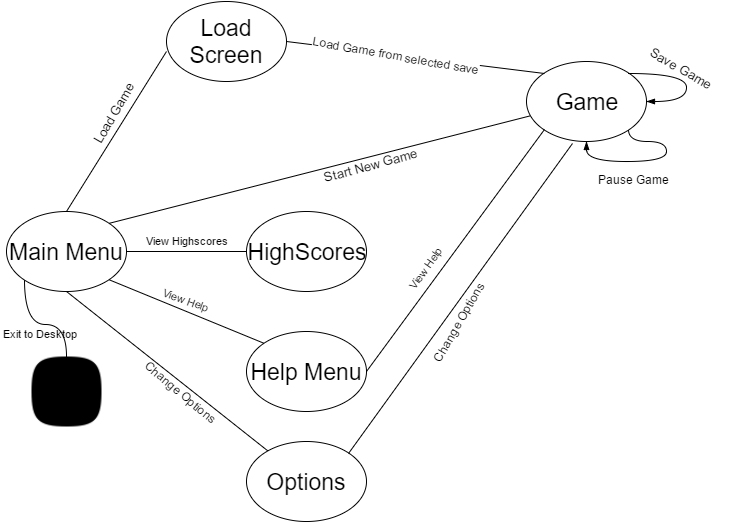

The diagram above was exported from draw.io. Its source (the exported page's mxGraphModel, read from the mxfile embedded in the PNG):
<mxGraphModel dx="1430" dy="726" grid="1" gridSize="10" guides="1" tooltips="1" connect="1" arrows="1" fold="1" page="1" pageScale="1" pageWidth="826" pageHeight="1169" background="#ffffff" math="0" shadow="0">
  <root>
    <mxCell id="0" />
    <mxCell id="1" parent="0" />
    <mxCell id="9" style="edgeStyle=none;rounded=0;html=1;exitX=1;exitY=0;endArrow=none;endFill=0;jettySize=auto;orthogonalLoop=1;fontSize=23;" edge="1" parent="1" source="2" target="3">
      <mxGeometry relative="1" as="geometry" />
    </mxCell>
    <mxCell id="10" style="edgeStyle=none;rounded=0;html=1;exitX=1;exitY=0.5;endArrow=none;endFill=0;jettySize=auto;orthogonalLoop=1;fontSize=23;" edge="1" parent="1" source="2" target="4">
      <mxGeometry relative="1" as="geometry" />
    </mxCell>
    <mxCell id="38" value="&lt;font style=&quot;font-size: 11px&quot;&gt;View Highscores&lt;/font&gt;" style="text;html=1;resizable=0;points=[];align=center;verticalAlign=middle;labelBackgroundColor=#ffffff;fontSize=23;" vertex="1" connectable="0" parent="10">
      <mxGeometry x="-0.35" y="3" relative="1" as="geometry">
        <mxPoint x="21" y="-12" as="offset" />
      </mxGeometry>
    </mxCell>
    <mxCell id="11" style="edgeStyle=none;rounded=0;html=1;exitX=1;exitY=1;entryX=0;entryY=0;endArrow=none;endFill=0;jettySize=auto;orthogonalLoop=1;fontSize=23;" edge="1" parent="1" source="2" target="6">
      <mxGeometry relative="1" as="geometry" />
    </mxCell>
    <mxCell id="14" style="edgeStyle=none;rounded=0;html=1;exitX=0.5;exitY=1;endArrow=none;endFill=0;jettySize=auto;orthogonalLoop=1;fontSize=23;" edge="1" parent="1" source="2" target="13">
      <mxGeometry relative="1" as="geometry" />
    </mxCell>
    <mxCell id="43" style="edgeStyle=orthogonalEdgeStyle;curved=1;rounded=0;html=1;exitX=0;exitY=1;endArrow=none;endFill=0;jettySize=auto;orthogonalLoop=1;fontSize=23;" edge="1" parent="1" source="2" target="12">
      <mxGeometry relative="1" as="geometry" />
    </mxCell>
    <mxCell id="2" value="Main Menu" style="ellipse;whiteSpace=wrap;html=1;strokeColor=#000000;gradientColor=none;fontSize=23;" vertex="1" parent="1">
      <mxGeometry x="100" y="280" width="120" height="80" as="geometry" />
    </mxCell>
    <mxCell id="3" value="&lt;div&gt;&lt;span&gt;Game&lt;/span&gt;&lt;br&gt;&lt;/div&gt;" style="ellipse;whiteSpace=wrap;html=1;strokeColor=#000000;gradientColor=none;fontSize=23;" vertex="1" parent="1">
      <mxGeometry x="620" y="130" width="120" height="80" as="geometry" />
    </mxCell>
    <mxCell id="4" value="HighScores" style="ellipse;whiteSpace=wrap;html=1;strokeColor=#000000;gradientColor=none;fontSize=23;direction=west;" vertex="1" parent="1">
      <mxGeometry x="340" y="280" width="120" height="80" as="geometry" />
    </mxCell>
    <mxCell id="6" value="Help Menu" style="ellipse;whiteSpace=wrap;html=1;strokeColor=#000000;gradientColor=none;fontSize=23;" vertex="1" parent="1">
      <mxGeometry x="340" y="400" width="120" height="80" as="geometry" />
    </mxCell>
    <mxCell id="7" value="" style="endArrow=none;html=1;fontSize=23;exitX=0.5;exitY=0;" edge="1" parent="1" source="2">
      <mxGeometry width="50" height="50" relative="1" as="geometry">
        <mxPoint x="26" y="129" as="sourcePoint" />
        <mxPoint x="260" y="120" as="targetPoint" />
      </mxGeometry>
    </mxCell>
    <mxCell id="12" value="" style="shape=image;html=1;verticalAlign=top;verticalLabelPosition=bottom;labelBackgroundColor=#ffffff;imageAspect=0;aspect=fixed;image=https://cdn0.iconfinder.com/data/icons/entypo/90/black27-128.png;strokeColor=#000000;gradientColor=none;fontSize=23;" vertex="1" parent="1">
      <mxGeometry x="125" y="425" width="70" height="70" as="geometry" />
    </mxCell>
    <mxCell id="13" value="Options" style="ellipse;whiteSpace=wrap;html=1;strokeColor=#000000;gradientColor=none;fontSize=23;" vertex="1" parent="1">
      <mxGeometry x="340" y="510" width="120" height="80" as="geometry" />
    </mxCell>
    <mxCell id="19" style="rounded=0;html=1;exitX=0;exitY=1;entryX=1;entryY=0.5;endArrow=none;endFill=0;jettySize=auto;orthogonalLoop=1;fontSize=23;" edge="1" parent="1" source="3" target="6">
      <mxGeometry relative="1" as="geometry">
        <mxPoint x="648" y="318" as="sourcePoint" />
      </mxGeometry>
    </mxCell>
    <mxCell id="20" style="edgeStyle=none;rounded=0;html=1;exitX=0.383;exitY=1.025;entryX=1;entryY=0;endArrow=none;endFill=0;jettySize=auto;orthogonalLoop=1;fontSize=23;exitPerimeter=0;" edge="1" parent="1" source="3" target="13">
      <mxGeometry relative="1" as="geometry">
        <mxPoint x="690" y="330" as="sourcePoint" />
      </mxGeometry>
    </mxCell>
    <mxCell id="22" value="&lt;font style=&quot;font-size: 13px&quot;&gt;Save Game&lt;/font&gt;" style="text;html=1;resizable=0;points=[];autosize=1;align=left;verticalAlign=top;spacingTop=-4;fontSize=23;rotation=30;" vertex="1" parent="1">
      <mxGeometry x="740" y="120" width="80" height="30" as="geometry" />
    </mxCell>
    <mxCell id="26" value="&lt;font style=&quot;font-size: 13px&quot;&gt;Start New Game&lt;/font&gt;" style="text;html=1;resizable=0;points=[];autosize=1;align=left;verticalAlign=top;spacingTop=-4;fontSize=23;rotation=-15;" vertex="1" parent="1">
      <mxGeometry x="413" y="214" width="110" height="30" as="geometry" />
    </mxCell>
    <mxCell id="33" style="edgeStyle=none;rounded=0;html=1;exitX=1;exitY=0.5;entryX=0;entryY=0;endArrow=none;endFill=0;jettySize=auto;orthogonalLoop=1;fontSize=23;" edge="1" parent="1" source="28" target="3">
      <mxGeometry relative="1" as="geometry" />
    </mxCell>
    <mxCell id="34" value="&lt;font style=&quot;font-size: 12px&quot;&gt;Load Game from se&lt;/font&gt;&lt;span style=&quot;font-size: 12px&quot;&gt;lected save&lt;/span&gt;" style="text;html=1;resizable=0;points=[];align=center;verticalAlign=middle;labelBackgroundColor=#ffffff;fontSize=23;rotation=10;" vertex="1" connectable="0" parent="33">
      <mxGeometry x="-0.4466" y="-3" relative="1" as="geometry">
        <mxPoint x="39" y="-2" as="offset" />
      </mxGeometry>
    </mxCell>
    <mxCell id="28" value="Load Screen" style="ellipse;whiteSpace=wrap;html=1;strokeColor=#000000;gradientColor=none;fontSize=23;" vertex="1" parent="1">
      <mxGeometry x="260" y="70" width="120" height="80" as="geometry" />
    </mxCell>
    <mxCell id="32" value="&lt;font style=&quot;font-size: 13px&quot;&gt;Load Game&lt;/font&gt;" style="text;html=1;strokeColor=none;fillColor=none;align=center;verticalAlign=middle;whiteSpace=wrap;fontSize=23;rotation=-60;" vertex="1" parent="1">
      <mxGeometry x="154" y="170" width="100" height="20" as="geometry" />
    </mxCell>
    <mxCell id="35" style="edgeStyle=orthogonalEdgeStyle;rounded=0;html=1;exitX=1;exitY=0;entryX=1;entryY=0.5;endArrow=blockThin;endFill=1;jettySize=auto;orthogonalLoop=1;fontSize=23;curved=1;" edge="1" parent="1" source="3" target="3">
      <mxGeometry relative="1" as="geometry">
        <Array as="points">
          <mxPoint x="780" y="142" />
          <mxPoint x="780" y="170" />
        </Array>
      </mxGeometry>
    </mxCell>
    <mxCell id="36" style="edgeStyle=orthogonalEdgeStyle;curved=1;rounded=0;html=1;exitX=1;exitY=1;entryX=0.5;entryY=1;endArrow=blockThin;endFill=1;jettySize=auto;orthogonalLoop=1;fontSize=23;" edge="1" parent="1" source="3" target="3">
      <mxGeometry relative="1" as="geometry">
        <Array as="points">
          <mxPoint x="722" y="210" />
          <mxPoint x="760" y="210" />
          <mxPoint x="760" y="230" />
          <mxPoint x="680" y="230" />
        </Array>
      </mxGeometry>
    </mxCell>
    <mxCell id="37" value="&lt;font style=&quot;font-size: 12px&quot;&gt;Pause Game&lt;/font&gt;" style="text;html=1;resizable=0;points=[];autosize=1;align=left;verticalAlign=top;spacingTop=-4;fontSize=23;" vertex="1" parent="1">
      <mxGeometry x="690" y="229" width="90" height="30" as="geometry" />
    </mxCell>
    <mxCell id="39" value="&lt;font style=&quot;font-size: 11px&quot;&gt;View Help&lt;/font&gt;&lt;div&gt;&lt;br&gt;&lt;/div&gt;" style="text;html=1;resizable=0;points=[];autosize=1;align=left;verticalAlign=top;spacingTop=-4;fontSize=23;rotation=20;" vertex="1" parent="1">
      <mxGeometry x="250" y="350" width="60" height="60" as="geometry" />
    </mxCell>
    <mxCell id="40" value="&lt;font style=&quot;font-size: 11px&quot;&gt;View Help&lt;/font&gt;&lt;div&gt;&lt;br&gt;&lt;/div&gt;" style="text;html=1;resizable=0;points=[];autosize=1;align=left;verticalAlign=top;spacingTop=-4;fontSize=23;rotation=-55;" vertex="1" parent="1">
      <mxGeometry x="500" y="310" width="60" height="60" as="geometry" />
    </mxCell>
    <mxCell id="41" value="&lt;font style=&quot;font-size: 12px&quot;&gt;Change Options&lt;/font&gt;" style="text;html=1;resizable=0;points=[];autosize=1;align=left;verticalAlign=top;spacingTop=-4;fontSize=23;rotation=40;" vertex="1" parent="1">
      <mxGeometry x="230" y="445" width="100" height="30" as="geometry" />
    </mxCell>
    <mxCell id="42" value="&lt;font style=&quot;font-size: 12px&quot;&gt;Change Options&lt;/font&gt;" style="text;html=1;resizable=0;points=[];autosize=1;align=left;verticalAlign=top;spacingTop=-4;fontSize=23;rotation=-60;" vertex="1" parent="1">
      <mxGeometry x="500" y="370" width="100" height="30" as="geometry" />
    </mxCell>
    <mxCell id="44" value="&lt;font style=&quot;font-size: 11px&quot;&gt;Exit to Desktop&lt;/font&gt;" style="text;html=1;resizable=0;points=[];autosize=1;align=left;verticalAlign=top;spacingTop=-4;fontSize=23;" vertex="1" parent="1">
      <mxGeometry x="95" y="383" width="90" height="30" as="geometry" />
    </mxCell>
  </root>
</mxGraphModel>